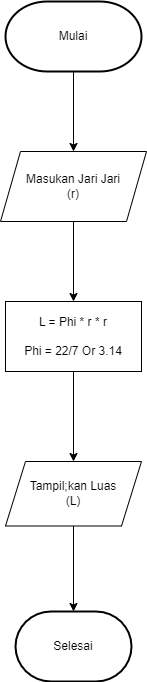

The diagram above was exported from draw.io. Its source (the exported page's mxGraphModel, read from the mxfile embedded in the PNG):
<mxGraphModel dx="1114" dy="600" grid="1" gridSize="10" guides="1" tooltips="1" connect="1" arrows="1" fold="1" page="1" pageScale="1" pageWidth="827" pageHeight="1169" math="0" shadow="0">
  <root>
    <mxCell id="0" />
    <mxCell id="1" parent="0" />
    <mxCell id="9ceAKDI0aIz0-m3twJTR-2" value="Mulai" style="strokeWidth=2;html=1;shape=mxgraph.flowchart.terminator;whiteSpace=wrap;" parent="1" vertex="1">
      <mxGeometry x="359" y="120" width="136" height="70" as="geometry" />
    </mxCell>
    <mxCell id="9ceAKDI0aIz0-m3twJTR-3" value="Masukan Jari Jari&lt;br&gt;(r)" style="shape=parallelogram;perimeter=parallelogramPerimeter;whiteSpace=wrap;html=1;fixedSize=1;" parent="1" vertex="1">
      <mxGeometry x="354" y="270" width="146" height="70" as="geometry" />
    </mxCell>
    <mxCell id="9ceAKDI0aIz0-m3twJTR-4" value="L = Phi * r * r&lt;br&gt;&lt;br&gt;Phi = 22/7 Or 3.14" style="rounded=0;whiteSpace=wrap;html=1;" parent="1" vertex="1">
      <mxGeometry x="359" y="420" width="136" height="70" as="geometry" />
    </mxCell>
    <mxCell id="9ceAKDI0aIz0-m3twJTR-5" value="Tampil;kan Luas&lt;br&gt;(L)" style="shape=parallelogram;perimeter=parallelogramPerimeter;whiteSpace=wrap;html=1;fixedSize=1;" parent="1" vertex="1">
      <mxGeometry x="359" y="580" width="136" height="64.5" as="geometry" />
    </mxCell>
    <mxCell id="9ceAKDI0aIz0-m3twJTR-6" value="Selesai" style="strokeWidth=2;html=1;shape=mxgraph.flowchart.terminator;whiteSpace=wrap;" parent="1" vertex="1">
      <mxGeometry x="369" y="730" width="116" height="70" as="geometry" />
    </mxCell>
    <mxCell id="9ceAKDI0aIz0-m3twJTR-7" value="" style="endArrow=classic;html=1;rounded=0;" parent="1" source="9ceAKDI0aIz0-m3twJTR-3" target="9ceAKDI0aIz0-m3twJTR-4" edge="1">
      <mxGeometry width="50" height="50" relative="1" as="geometry">
        <mxPoint x="390" y="540" as="sourcePoint" />
        <mxPoint x="440" y="490" as="targetPoint" />
      </mxGeometry>
    </mxCell>
    <mxCell id="9ceAKDI0aIz0-m3twJTR-8" value="" style="endArrow=classic;html=1;rounded=0;" parent="1" source="9ceAKDI0aIz0-m3twJTR-4" target="9ceAKDI0aIz0-m3twJTR-5" edge="1">
      <mxGeometry width="50" height="50" relative="1" as="geometry">
        <mxPoint x="390" y="540" as="sourcePoint" />
        <mxPoint x="460" y="530" as="targetPoint" />
      </mxGeometry>
    </mxCell>
    <mxCell id="9ceAKDI0aIz0-m3twJTR-9" value="" style="endArrow=classic;html=1;rounded=0;" parent="1" source="9ceAKDI0aIz0-m3twJTR-5" target="9ceAKDI0aIz0-m3twJTR-6" edge="1">
      <mxGeometry width="50" height="50" relative="1" as="geometry">
        <mxPoint x="390" y="740" as="sourcePoint" />
        <mxPoint x="440" y="690" as="targetPoint" />
      </mxGeometry>
    </mxCell>
    <mxCell id="9ceAKDI0aIz0-m3twJTR-10" value="" style="endArrow=classic;html=1;rounded=0;" parent="1" source="9ceAKDI0aIz0-m3twJTR-2" target="9ceAKDI0aIz0-m3twJTR-3" edge="1">
      <mxGeometry width="50" height="50" relative="1" as="geometry">
        <mxPoint x="390" y="240" as="sourcePoint" />
        <mxPoint x="440" y="220" as="targetPoint" />
      </mxGeometry>
    </mxCell>
  </root>
</mxGraphModel>